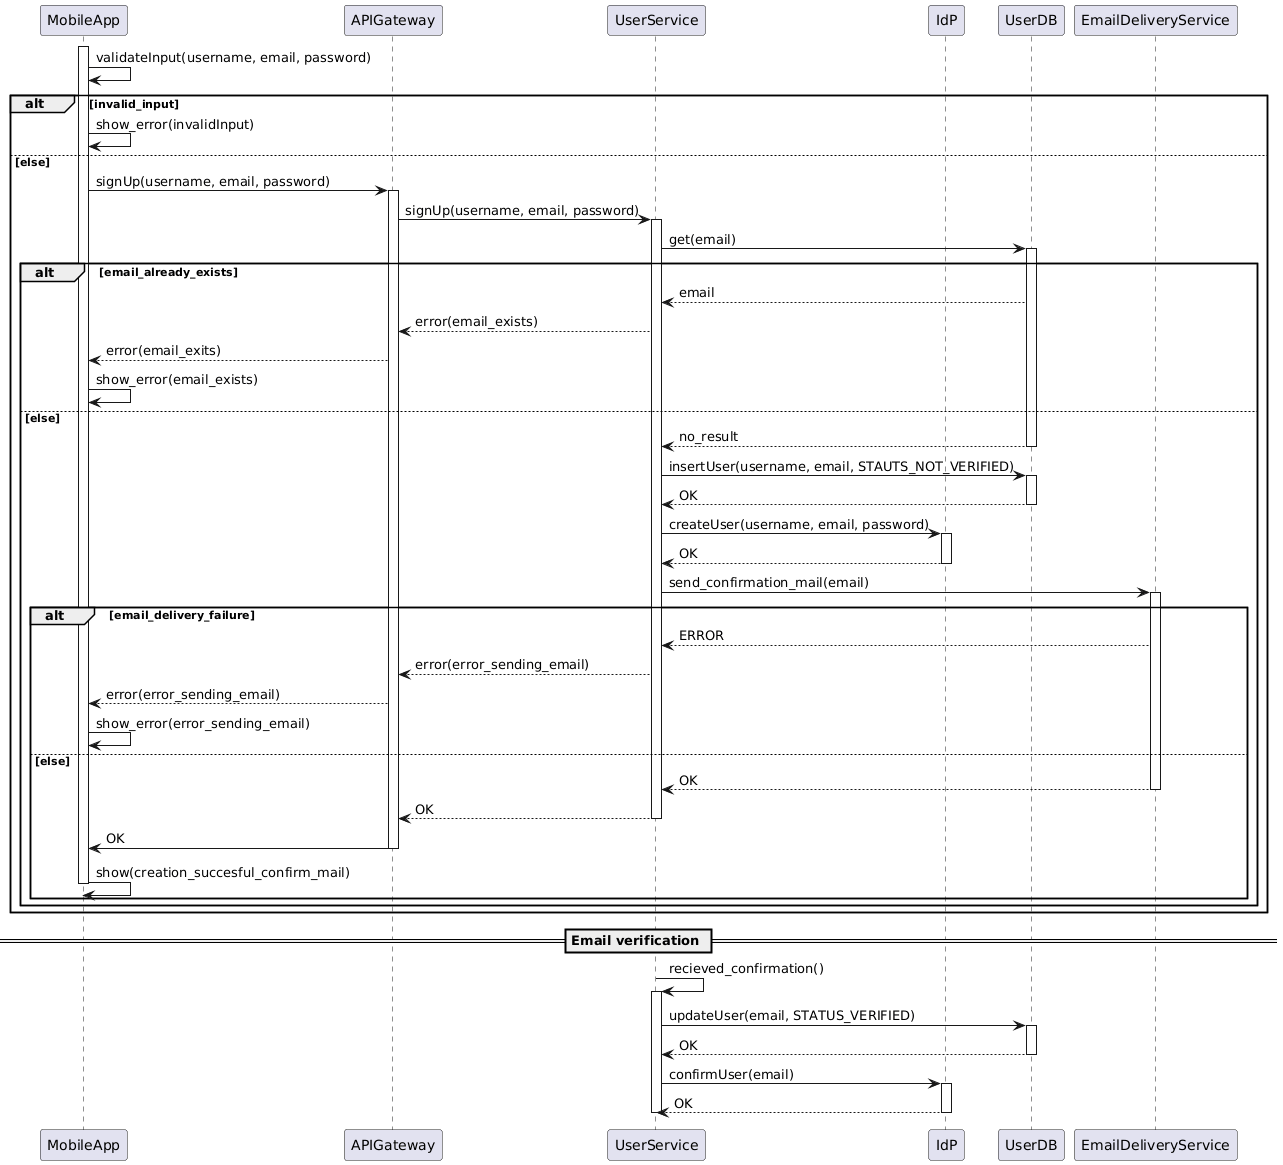

The diagram above was rendered by PlantUML. Its source (embedded in the PNG):
@startuml
participant MobileApp as M
participant APIGateway as API
participant UserService as US
participant IdP
participant UserDB as UDB
participant EmailDeliveryService as E

activate M
M -> M: validateInput(username, email, password)

alt invalid_input
M -> M: show_error(invalidInput)
else else
M -> API: signUp(username, email, password)
activate API
API -> US: signUp(username, email, password)
activate US
US -> UDB: get(email)
activate UDB
alt email_already_exists
UDB --> US: email
US --> API: error(email_exists)
API --> M: error(email_exits)
M -> M: show_error(email_exists)
else else
UDB --> US: no_result
deactivate UDB
US -> UDB: insertUser(username, email, STAUTS_NOT_VERIFIED)
activate UDB
UDB --> US: OK
deactivate UDB
US -> IdP: createUser(username, email, password)
activate IdP
IdP --> US: OK
deactivate IdP
US -> E: send_confirmation_mail(email)
activate E
alt email_delivery_failure
E --> US: ERROR
US--> API: error(error_sending_email)
API --> M: error(error_sending_email)
M -> M: show_error(error_sending_email)
else else
E --> US: OK
deactivate E
US --> API: OK
deactivate US
API -> M: OK
deactivate API
M -> M: show(creation_succesful_confirm_mail)
deactivate M
end 
end
end

== Email verification ==


US -> US: recieved_confirmation()
activate US
US -> UDB: updateUser(email, STATUS_VERIFIED)
activate UDB
UDB --> US: OK
deactivate UDB
US -> IdP: confirmUser(email)
activate IdP
IdP --> US: OK
deactivate IdP
deactivate US
@enduml